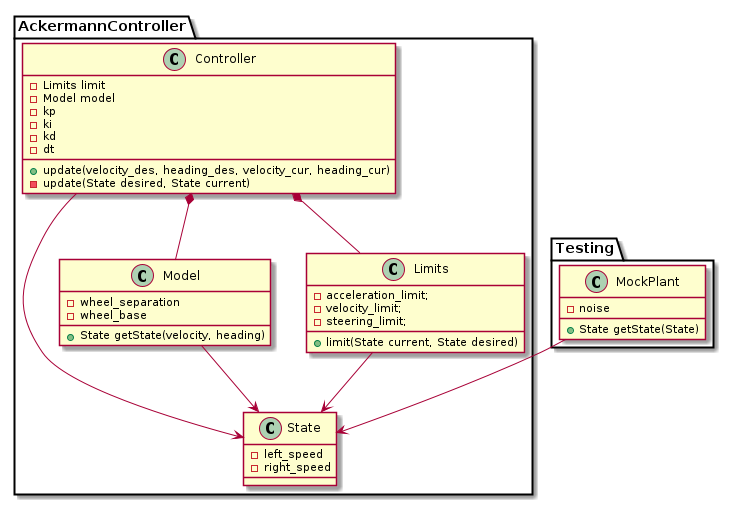

The diagram above was rendered by PlantUML. Its source (embedded in the PNG):
@startuml

package AckermannController {

  class State {
   - left_speed
   - right_speed
  }
  
  class Model {
   + State getState(velocity, heading)
   - wheel_separation
   - wheel_base
  }
  
  class Controller {
   + update(velocity_des, heading_des, velocity_cur, heading_cur)
   - update(State desired, State current)
   - Limits limit
   - Model model
   - kp
   - ki
   - kd
   - dt
  }
  
  class Limits {
   + limit(State current, State desired)
   - acceleration_limit;
   - velocity_limit;
   - steering_limit; 
  }
  
  
  Controller *-- Limits
  Controller *-- Model
  Controller --> State
  Model --> State
  Limits --> State
}

package Testing {

  class MockPlant {
   + State getState(State)
   - noise
  }
  
  MockPlant --> State

}

@enduml